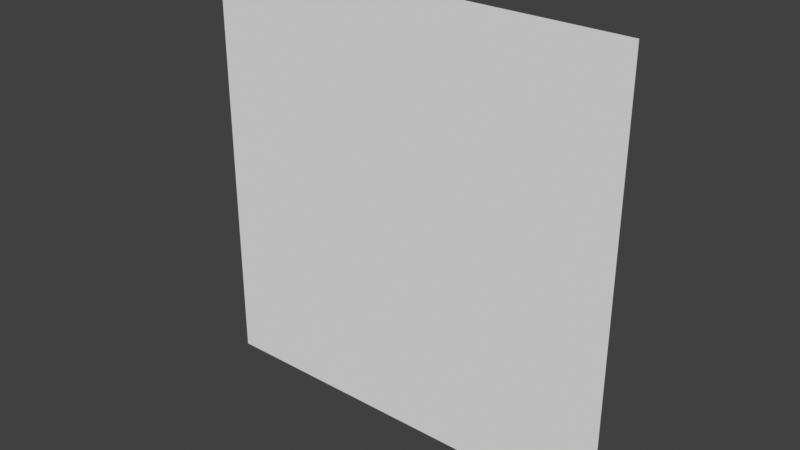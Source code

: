 # Source: hit_effect.blend  (saved by Blender 4.2.66; exported with 4.5.12 LTS)
import bpy
from mathutils import Matrix  # noqa: F401  (used for matrix-valued properties, if any)

bpy.ops.wm.read_factory_settings(use_empty=True)
scene = bpy.context.scene
scene.name = 'Scene'

# ---- collections
col_collection = bpy.data.collections.new('Collection'); scene.collection.children.link(col_collection)

# ---- materials (node trees are filled in below, after node groups)
mat_hit_effect = bpy.data.materials.new('hit_effect')

# ---- material node trees

# ---- world
world_world = bpy.data.worlds.new('World'); scene.world = world_world
world_world.use_nodes = True; world_world.node_tree.nodes.clear()
_N = world_world.node_tree.nodes; _L = world_world.node_tree.links
n0 = _N.new('ShaderNodeOutputWorld'); n0.name = 'World Output'; n0.location = (300, 300)
n1 = _N.new('ShaderNodeBackground'); n1.name = 'Background'; n1.location = (10, 300)
n1.inputs[0].default_value = (0.05088, 0.05088, 0.05088, 1.0)
_L.new(n1.outputs[0], n0.inputs[0])
n0.is_active_output = True
world_world.color = (0.05088, 0.05088, 0.05088)
world_world.sun_shadow_jitter_overblur = 0.0

# ---- meshes
me_plane = bpy.data.meshes.new('Plane')
me_plane.from_pydata([(-1.0, 0.0, 1.0), (1.0, 0.0, 1.0), (-1.0, 0.0, -1.0), (1.0, 0.0, -1.0)], [], [(0, 1, 3, 2)])
_uv = me_plane.uv_layers.new(name='UVMap')
_uv.uv.foreach_set('vector', [0.0, 0.0, 1.0, 0.0, 1.0, 1.0, 0.0, 1.0])
_ca = me_plane.color_attributes.new('Col', 'FLOAT_COLOR', 'POINT')
_ca.data.foreach_set('color', [0.8055, 0.0, 0.001344, 1.0, 0.7867, 0.0, 0.001326, 1.0, 0.8055, 0.0, 0.001344, 1.0, 0.8055, 0.0, 0.001344, 1.0])
me_plane.materials.append(mat_hit_effect)
me_plane.update()

# ---- objects
ob_plane = bpy.data.objects.new('Plane', me_plane)

# ---- transforms, parenting, visibility, modifiers, constraints
ob_plane.location = (0.0, 0.0, 0.0)

# ---- collection membership
col_collection.objects.link(ob_plane)

# ---- scene / render settings (as saved in the file)
scene.frame_start = 1; scene.frame_end = 250; scene.frame_set(1)
scene.render.engine = 'BLENDER_EEVEE_NEXT'
scene.view_settings.view_transform = 'Standard'
bpy.context.view_layer.update()

# ---- added for rendering (the .blend has no active camera and no usable light): camera, sun
cam_auto = bpy.data.cameras.new('AutoCamera')
cam_auto.lens = 50.0
cam_auto.sensor_width = 36.0
cam_auto.clip_end = 1000.0
ob_auto_camera = bpy.data.objects.new('AutoCamera', cam_auto)
scene.collection.objects.link(ob_auto_camera)
ob_auto_camera.location = (2.61693, -3.14032, 2.09354)
ob_auto_camera.rotation_euler = (1.09748, -7.21219e-08, 0.694738)
scene.camera = ob_auto_camera
light_auto_sun = bpy.data.lights.new('AutoSun', 'SUN')
light_auto_sun.energy = 3.0
light_auto_sun.angle = 0.0523599
ob_auto_sun = bpy.data.objects.new('AutoSun', light_auto_sun)
scene.collection.objects.link(ob_auto_sun)
ob_auto_sun.rotation_euler = (0.872665, 0.174533, 0.523599)
bpy.context.view_layer.update()
